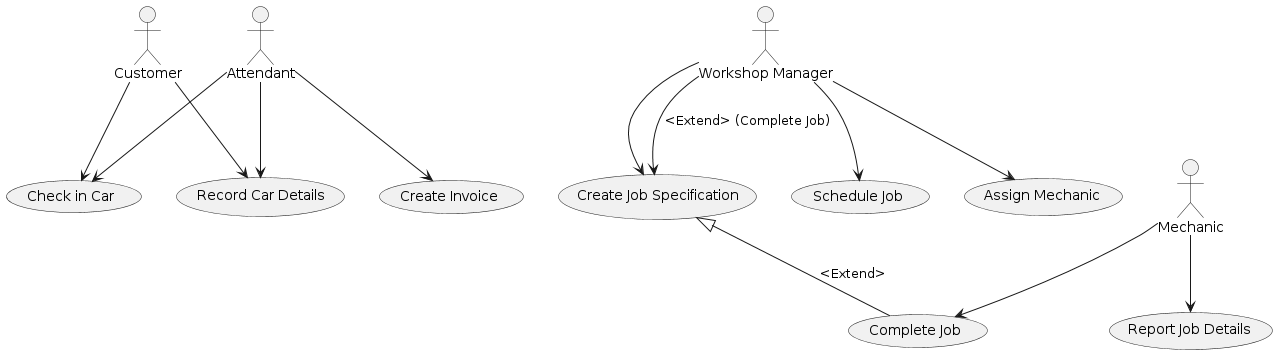

The diagram above was rendered by PlantUML. Its source (embedded in the PNG):
@startuml
actor Customer
actor Attendant
actor WorkshopManager as "Workshop Manager"
actor Mechanic

Customer --> (Check in Car)
Customer --> (Record Car Details)

Attendant --> (Check in Car)
Attendant --> (Record Car Details)
Attendant --> (Create Invoice)

WorkshopManager --> (Create Job Specification)
WorkshopManager --> (Schedule Job)
WorkshopManager --> (Assign Mechanic)
WorkshopManager --> (Create Job Specification) : <Extend> (Complete Job)

Mechanic --> (Complete Job)
Mechanic --> (Report Job Details)

(Create Job Specification) <|-- (Complete Job) : <Extend>
@enduml